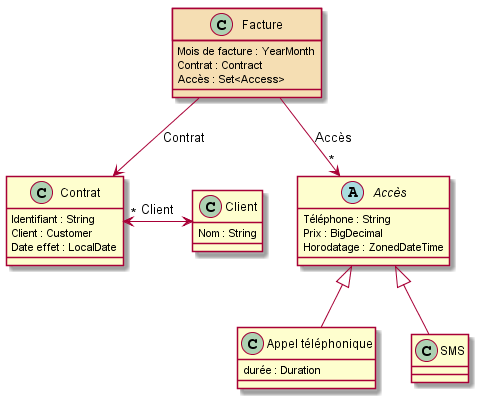

The diagram above was rendered by PlantUML. Its source (embedded in the PNG):
@startuml

abstract class "Accès" [[glossaryid-400{Accès}]] {
  Téléphone : String [[glossaryid-401{Téléphone}]]
  Prix : BigDecimal [[glossaryid-402{Prix}]]
  Horodatage : ZonedDateTime [[glossaryid-403{Horodatage}]]
}

class "Appel téléphonique" [[glossaryid-500{Appel téléphonique}]] {
  durée : Duration [[glossaryid-501{durée}]]
}

class "SMS"

class "Facture" [[glossaryid-100{Facture}]] #wheat {
  Mois de facture : YearMonth [[glossaryid-101{Mois de facture}]]
  Contrat : Contract [[glossaryid-200{Contrat}]]
  Accès : Set<Access> [[glossaryid-400{Accès}]]
}

class "Contrat" [[glossaryid-200{Contrat}]] {
  Identifiant : String [[glossaryid-201{Identifiant}]]
  Client : Customer [[glossaryid-300{Client}]]
  Date effet : LocalDate [[glossaryid-202{Date effet}]]
}

class "Client" [[glossaryid-300{Client}]] {
  Nom : String [[glossaryid-301{Nom}]]
}

"Accès" <|-- "Appel téléphonique"
"Accès" <|-- "SMS"
"Facture" --> "Contrat" : Contrat
"Facture" --> "*" "Accès" : Accès
"Contrat" "*" <-> "Client" : Client

@enduml